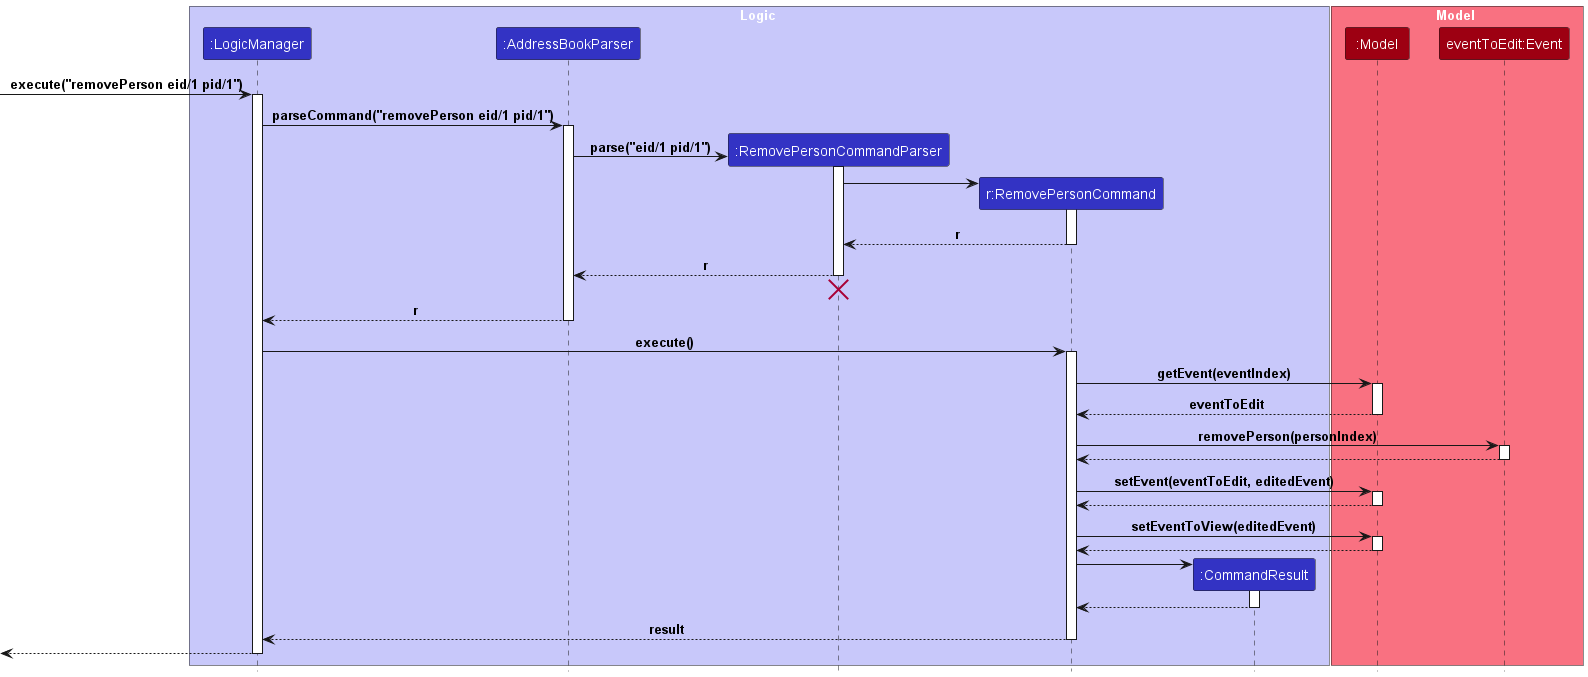

The diagram above was rendered by PlantUML. Its source (embedded in the PNG):
@startuml
!include style.puml

box Logic LOGIC_COLOR_T1
participant ":LogicManager" as LogicManager LOGIC_COLOR
participant ":AddressBookParser" as AddressBookParser LOGIC_COLOR
participant ":RemovePersonCommandParser" as RemovePersonCommandParser LOGIC_COLOR
participant "r:RemovePersonCommand" as RemovePersonCommand LOGIC_COLOR
participant ":CommandResult" as CommandResult LOGIC_COLOR
end box

box Model MODEL_COLOR_T1
participant ":Model" as Model MODEL_COLOR
participant "eventToEdit:Event" as Event MODEL_COLOR
end box

[-> LogicManager : execute("removePerson eid/1 pid/1")
activate LogicManager

LogicManager -> AddressBookParser : parseCommand("removePerson eid/1 pid/1")
activate AddressBookParser

create RemovePersonCommandParser
AddressBookParser -> RemovePersonCommandParser: parse("eid/1 pid/1")
activate RemovePersonCommandParser

create RemovePersonCommand
RemovePersonCommandParser -> RemovePersonCommand
activate RemovePersonCommand

RemovePersonCommand --> RemovePersonCommandParser : r
deactivate RemovePersonCommand

RemovePersonCommandParser --> AddressBookParser : r
deactivate RemovePersonCommandParser
'Hidden arrow to position the destroy marker below the end of the activation bar.
RemovePersonCommandParser -[hidden]-> AddressBookParser
destroy RemovePersonCommandParser

AddressBookParser --> LogicManager : r
deactivate AddressBookParser

LogicManager -> RemovePersonCommand : execute()
activate RemovePersonCommand

RemovePersonCommand -> Model : getEvent(eventIndex)
activate Model
Model --> RemovePersonCommand : eventToEdit
deactivate Model

RemovePersonCommand -> Event : removePerson(personIndex)
activate Event
Event --> RemovePersonCommand
deactivate Event

RemovePersonCommand -> Model++ : setEvent(eventToEdit, editedEvent)
return

RemovePersonCommand -> Model++ : setEventToView(editedEvent)
return

create CommandResult
RemovePersonCommand -> CommandResult
activate CommandResult

CommandResult --> RemovePersonCommand
deactivate CommandResult

RemovePersonCommand --> LogicManager : result
deactivate RemovePersonCommand

[<--LogicManager
deactivate LogicManager

@enduml